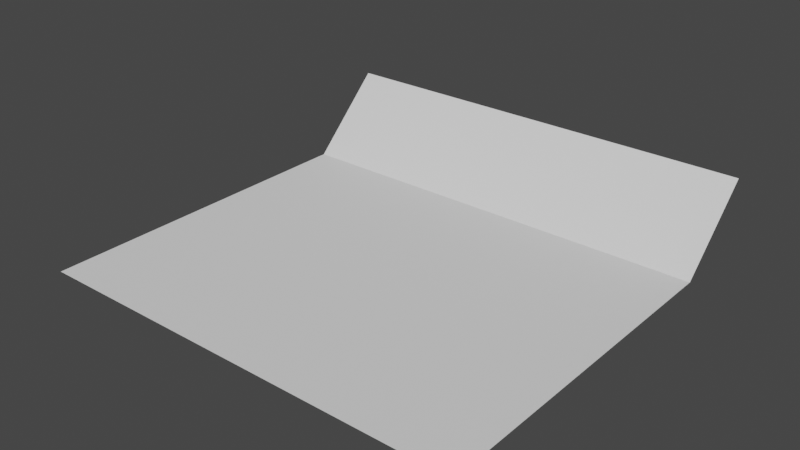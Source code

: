# Source: bentQuad.blend  (saved by Blender 3.4.6; exported with 4.5.12 LTS)
import bpy
from mathutils import Matrix  # noqa: F401  (used for matrix-valued properties, if any)

bpy.ops.wm.read_factory_settings(use_empty=True)
scene = bpy.context.scene
scene.name = 'Scene'

# ---- collections
col_collection = bpy.data.collections.new('Collection'); scene.collection.children.link(col_collection)

# ---- world
world_world = bpy.data.worlds.new('World'); scene.world = world_world
world_world.use_nodes = True; world_world.node_tree.nodes.clear()
_N = world_world.node_tree.nodes; _L = world_world.node_tree.links
n0 = _N.new('ShaderNodeOutputWorld'); n0.name = 'World Output'; n0.location = (300, 300)
n1 = _N.new('ShaderNodeBackground'); n1.name = 'Background'; n1.location = (10, 300)
n1.inputs[0].default_value = (0.05088, 0.05088, 0.05088, 1.0)
_L.new(n1.outputs[0], n0.inputs[0])
n0.is_active_output = True
world_world.color = (0.05088, 0.05088, 0.05088)
world_world.use_sun_shadow = False
world_world.sun_shadow_jitter_overblur = 0.0

# ---- meshes
me_plane = bpy.data.meshes.new('Plane')
me_plane.from_pydata([(1.0, -1.0, 0.0), (1.0, 0.8969, 0.3341), (-1.0, -1.0, 0.0), (-1.0, 0.8969, 0.3341), (-1.0, 0.5527, 0.0), (1.0, 0.5527, 0.0)], [], [(0, 5, 4, 2), (4, 5, 1, 3)])
_uv = me_plane.uv_layers.new(name='UVMap')
_uv.uv.foreach_set('vector', [0.0, 0.0, 0.7764, 0.0, 0.7764, 1.0, 0.0, 1.0, 0.7764, 1.0, 0.7764, 0.0, 1.0, 0.0, 1.0, 1.0])
me_plane.update()

# ---- objects
ob_bentquad = bpy.data.objects.new('BentQuad', me_plane)

# ---- transforms, parenting, visibility, modifiers, constraints
ob_bentquad.location = (0.0, 0.0, 0.0)

# ---- collection membership
col_collection.objects.link(ob_bentquad)

# ---- scene / render settings (as saved in the file)
scene.frame_start = 1; scene.frame_end = 250; scene.frame_set(1)
scene.render.engine = 'BLENDER_EEVEE_NEXT'
scene.cycles.sampling_pattern = 'TABULATED_SOBOL'
scene.cycles.use_light_tree = False
scene.view_settings.view_transform = 'Filmic'
bpy.context.view_layer.update()

# ---- added for rendering (the .blend has no active camera and no usable light): camera, sun
cam_auto = bpy.data.cameras.new('AutoCamera')
cam_auto.lens = 50.0
cam_auto.sensor_width = 36.0
cam_auto.clip_end = 1000.0
ob_auto_camera = bpy.data.objects.new('AutoCamera', cam_auto)
scene.collection.objects.link(ob_auto_camera)
ob_auto_camera.location = (2.56904, -3.13439, 2.22227)
ob_auto_camera.rotation_euler = (1.09748, -7.21219e-08, 0.694738)
scene.camera = ob_auto_camera
light_auto_sun = bpy.data.lights.new('AutoSun', 'SUN')
light_auto_sun.energy = 3.0
light_auto_sun.angle = 0.0523599
ob_auto_sun = bpy.data.objects.new('AutoSun', light_auto_sun)
scene.collection.objects.link(ob_auto_sun)
ob_auto_sun.rotation_euler = (0.872665, 0.174533, 0.523599)
bpy.context.view_layer.update()
